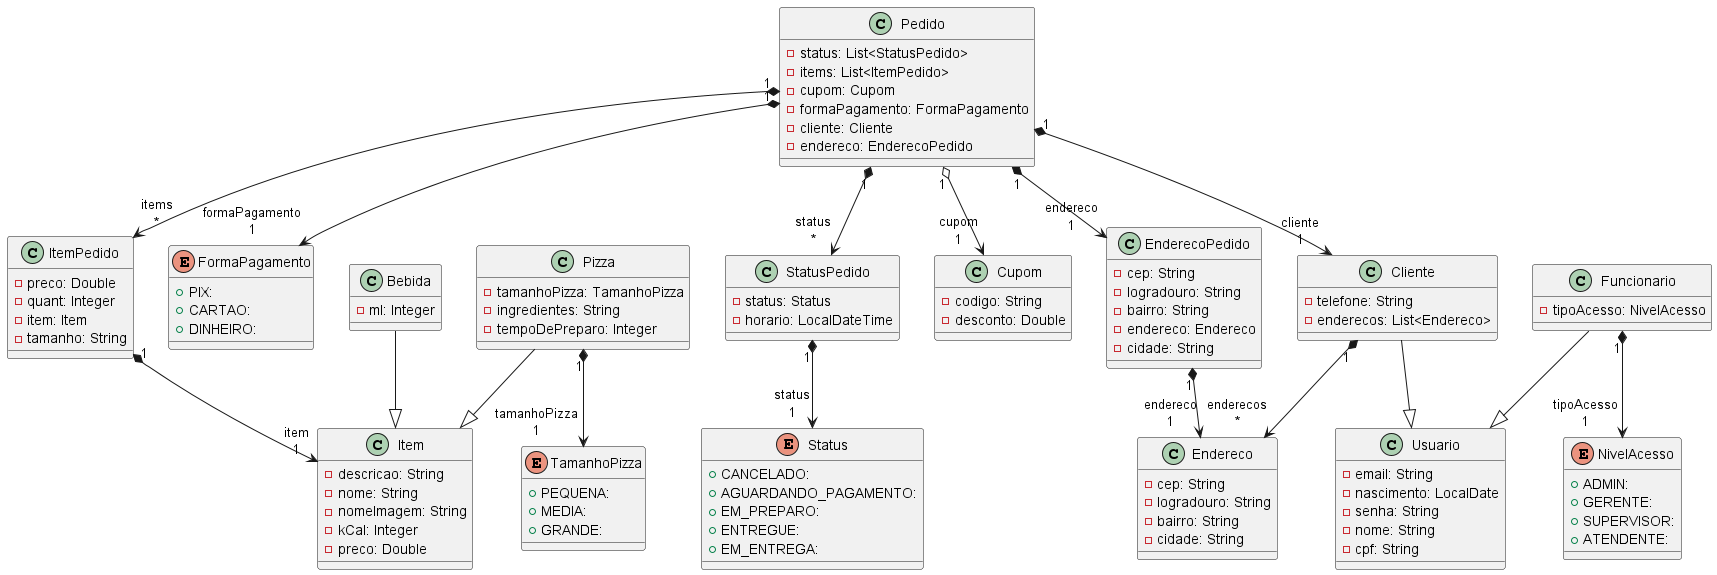

The diagram above was rendered by PlantUML. Its source (embedded in the PNG):
@startuml

class Bebida {
  - ml: Integer
}
class Cliente {
  - telefone: String
  - enderecos: List<Endereco>
}
class Cupom {
  - codigo: String
  - desconto: Double
}
class Endereco {
  - cep: String
  - logradouro: String
  - bairro: String
  - cidade: String
}
class EnderecoPedido {
  - cep: String
  - logradouro: String
  - bairro: String
  - endereco: Endereco
  - cidade: String
}
enum FormaPagamento {
  + PIX:
  + CARTAO:
  + DINHEIRO:
}
class Funcionario {
  - tipoAcesso: NivelAcesso
}
class Item {
  - descricao: String
  - nome: String
  - nomeImagem: String
  - kCal: Integer
  - preco: Double
}
class ItemPedido {
  - preco: Double
  - quant: Integer
  - item: Item
  - tamanho: String
}
enum NivelAcesso {
  + ADMIN:
  + GERENTE:
  + SUPERVISOR:
  + ATENDENTE:
}
class Pedido {
  - status: List<StatusPedido>
  - items: List<ItemPedido>
  - cupom: Cupom
  - formaPagamento: FormaPagamento
  - cliente: Cliente
  - endereco: EnderecoPedido
}
class Pizza {
  - tamanhoPizza: TamanhoPizza
  - ingredientes: String
  - tempoDePreparo: Integer
}
enum Status {
  + CANCELADO:
  + AGUARDANDO_PAGAMENTO:
  + EM_PREPARO:
  + ENTREGUE:
  + EM_ENTREGA:
}
class StatusPedido {
  - status: Status
  - horario: LocalDateTime
}
enum TamanhoPizza {
  + PEQUENA:
  + MEDIA:
  + GRANDE:
}
class Usuario {
  - email: String
  - nascimento: LocalDate
  - senha: String
  - nome: String
  - cpf: String
}


Bebida          --^  Item
Cliente        "1" *--> "enderecos\n*" Endereco
Cliente         --^  Usuario
EnderecoPedido "1" *--> "endereco\n1" Endereco
Funcionario    "1" *--> "tipoAcesso\n1" NivelAcesso
Funcionario     --^  Usuario
ItemPedido     "1" *--> "item\n1" Item
Pedido         "1" *--> "cliente\n1" Cliente
Pedido         "1" o--> "cupom\n1" Cupom
Pedido         "1" *--> "endereco\n1" EnderecoPedido
Pedido         "1" *--> "formaPagamento\n1" FormaPagamento
Pedido         "1" *--> "items\n*" ItemPedido
Pedido         "1" *--> "status\n*" StatusPedido
Pizza           --^  Item
Pizza          "1" *--> "tamanhoPizza\n1" TamanhoPizza
StatusPedido   "1" *--> "status\n1" Status
@enduml